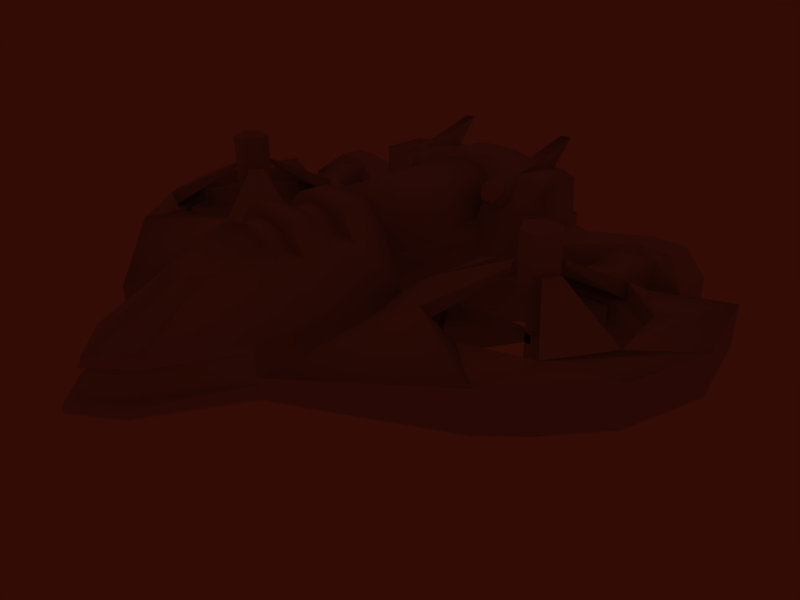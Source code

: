 # Source: rapier6.blend  (saved by Blender 2.47.0; exported with 4.5.12 LTS)
import bpy
from mathutils import Matrix  # noqa: F401  (used for matrix-valued properties, if any)

bpy.ops.wm.read_factory_settings(use_empty=True)
scene = bpy.context.scene
scene.name = 'Scene'

# ---- collections
col_collection_1 = bpy.data.collections.new('Collection 1'); scene.collection.children.link(col_collection_1)

# ---- materials (node trees are filled in below, after node groups)
mat_material = bpy.data.materials.new('Material')
mat_material.alpha_threshold = 0.0
mat_material.roughness = 0.5
mat_material.line_color = (0.0, 0.0, 0.0, 1.0)
mat_material_001 = bpy.data.materials.new('Material.001')
mat_material_001.alpha_threshold = 0.0
mat_material_001.roughness = 0.5
mat_material_001.line_color = (0.0, 0.0, 0.0, 1.0)
mat_material_002 = bpy.data.materials.new('Material.002')
mat_material_002.alpha_threshold = 0.0
mat_material_002.roughness = 0.5
mat_material_002.line_color = (0.0, 0.0, 0.0, 1.0)

# ---- material node trees

# ---- world
world_world = bpy.data.worlds.new('World'); scene.world = world_world
world_world.color = (0.1991, 0.04522, 0.02277)
world_world.use_sun_shadow = False
world_world.sun_shadow_jitter_overblur = 0.0
world_world.cycles.sampling_method = 'MANUAL'
world_world.cycles.sample_map_resolution = 256
world_world.light_settings.ao_factor = 1.539
world_world.light_settings.distance = 927.6

# ---- cameras
cam_camera = bpy.data.cameras.new('Camera')
cam_camera.passepartout_alpha = 0.2
cam_camera.clip_end = 100.0
cam_camera.lens = 35.0
cam_camera.ortho_scale = 7.314
cam_camera.show_passepartout = False
cam_camera.show_safe_areas = True
cam_camera.dof.focus_distance = 0.0
cam_camera.dof.aperture_fstop = 128.0

# ---- lights
light_lamp_001 = bpy.data.lights.new('Lamp.001', 'POINT')
light_lamp_001.transmission_factor = 0.0
light_lamp_001.energy = 100.0
light_lamp_001.shadow_buffer_clip_start = 0.5
light_lamp_001.shadow_soft_size = 1.0
light_lamp_001.shadow_maximum_resolution = 0.006
light_lamp_001.use_absolute_resolution = True
light_lamp_001.cycles.use_multiple_importance_sampling = False
light_lamp = bpy.data.lights.new('Lamp', 'POINT')
light_lamp.transmission_factor = 0.0
light_lamp.energy = 100.0
light_lamp.shadow_buffer_clip_start = 0.5
light_lamp.shadow_soft_size = 1.0
light_lamp.shadow_maximum_resolution = 0.006
light_lamp.use_absolute_resolution = True
light_lamp.cycles.use_multiple_importance_sampling = False
light_spot = bpy.data.lights.new('Spot', 'POINT')
light_spot.transmission_factor = 0.0
light_spot.cutoff_distance = 30.0
light_spot.energy = 100.0
light_spot.shadow_buffer_clip_start = 1.001
light_spot.shadow_soft_size = 1.0
light_spot.shadow_maximum_resolution = 0.006
light_spot.use_absolute_resolution = True
light_spot.cycles.use_multiple_importance_sampling = False

# ---- meshes
me_cylinder_005 = bpy.data.meshes.new('Cylinder.005')
me_cylinder_005.from_pydata([(0.9379, 3.038, 1.874), (1.096, 3.038, 1.378), (1.097, 3.038, 0.5617), (-1.097, 3.038, 0.5617), (-1.096, 3.038, 1.378), (-0.9379, 3.038, 1.874), (-0.6284, 3.038, 2.13), (7.733e-07, 3.038, 2.207), (0.6284, 3.038, 2.13), (0.9379, -1.445, 1.874), (1.096, -1.445, 1.378), (1.097, -1.445, 0.5617), (-1.097, -1.445, 0.5617), (-1.096, -1.445, 1.378), (-0.9379, -1.445, 1.874), (-0.6284, -1.445, 2.13), (3.81e-06, -1.445, 2.207), (0.6284, -1.445, 2.13), (0.0, 3.038, 0.5617), (0.0, -1.445, 0.5617)], [], [(18, 0, 1), (19, 10, 9), (18, 1, 2), (19, 11, 10), (18, 3, 4), (19, 13, 12), (18, 4, 5), (19, 14, 13), (18, 5, 6), (19, 15, 14), (18, 6, 7), (19, 16, 15), (18, 7, 8), (19, 17, 16), (8, 0, 18), (19, 9, 17), (0, 9, 10, 1), (1, 10, 11, 2), (3, 12, 13, 4), (4, 13, 14, 5), (5, 14, 15, 6), (6, 15, 16, 7), (7, 16, 17, 8), (9, 0, 8, 17)])
me_cylinder_005.polygons.foreach_set('use_smooth', [True] * 24)
me_cylinder_005.use_remesh_preserve_volume = False
me_cylinder_005.use_remesh_preserve_attributes = False
me_cylinder_005.use_mirror_vertex_groups = False
me_cylinder_005.update()
me_cylinder_003 = bpy.data.meshes.new('Cylinder.003')
me_cylinder_003.from_pydata([(5.24, -0.4874, -0.115), (5.24, -0.4874, 0.115), (5.479, -0.4874, -0.115), (5.479, -0.4874, 0.115), (5.158, -0.6301, -0.115), (5.158, -0.6301, 0.115), (5.277, -0.8371, -0.115), (5.277, -0.8371, 0.115), (5.442, -0.8371, -0.115), (5.442, -0.8371, 0.115), (5.562, -0.6301, -0.115), (5.562, -0.6301, 0.115), (3.44, -1.049, -0.3512), (3.44, -1.049, 0.3512), (4.709, 1.15, -0.3512), (4.709, 1.15, 0.3512), (6.06, 1.15, -0.3512), (6.06, 1.15, 0.3512), (7.329, -1.049, -0.3512), (7.329, -1.049, 0.3512), (6.654, -2.219, -0.3512), (6.654, -2.219, 0.3512), (4.115, -2.219, -0.3512), (4.115, -2.219, 0.3512), (5.158, -0.6301, 1.159), (5.277, -0.8371, 1.159), (5.158, -0.6301, -0.6696), (5.277, -0.8371, -0.6696), (5.24, -0.4874, 1.159), (5.479, -0.4874, 1.159), (5.24, -0.4874, -0.6696), (5.479, -0.4874, -0.6696), (5.442, -0.8371, 1.159), (5.562, -0.6301, 1.159), (5.442, -0.8371, -0.6696), (5.562, -0.6301, -0.6696), (4.858, -0.5825, 1.195), (5.063, -0.2278, 1.195), (5.155, -1.097, 1.195), (5.564, -1.097, 1.195), (5.657, -0.2278, 1.195), (5.861, -0.5825, 1.195), (4.858, -0.5825, 2.57), (5.155, -1.097, 2.57), (5.063, -0.2278, 2.57), (5.657, -0.2278, 2.57), (5.564, -1.097, 2.57), (5.861, -0.5825, 2.57), (5.36, -0.6542, -1.636)], [], [(16, 14, 15, 17), (23, 13, 12, 22), (19, 21, 20, 18), (19, 18, 10, 11), (20, 21, 9, 8), (23, 22, 6, 7), (13, 5, 4, 12), (16, 17, 3, 2), (14, 0, 1, 15), (22, 12, 4, 6), (23, 7, 5, 13), (0, 14, 16, 2), (17, 15, 1, 3), (20, 8, 10, 18), (21, 19, 11, 9), (4, 6, 25, 24), (5, 7, 27, 26), (0, 2, 29, 28), (1, 3, 31, 30), (8, 10, 33, 32), (9, 11, 35, 34), (11, 3, 31, 35), (10, 2, 29, 33), (9, 7, 27, 34), (8, 6, 25, 32), (1, 5, 26, 30), (0, 4, 24, 28), (28, 24, 36, 37), (32, 25, 38, 39), (33, 29, 40, 41), (32, 33, 41, 39), (28, 29, 40, 37), (24, 25, 38, 36), (36, 38, 43, 42), (37, 40, 45, 44), (39, 41, 47, 46), (41, 40, 45, 47), (39, 38, 43, 46), (37, 36, 42, 44), (44, 45, 46, 43), (46, 47, 45), (43, 44, 42), (30, 26, 48), (34, 27, 48), (35, 31, 48), (34, 35, 48), (30, 31, 48), (26, 27, 48)])
_uv = me_cylinder_003.uv_layers.new(name='UVTex')
_uv.uv.foreach_set('vector', [0.7178, 0.7297, 0.7104, 0.7307, 0.7106, 0.7269, 0.7168, 0.7266, 0.7092, 0.7129, 0.7049, 0.7164, 0.701, 0.7141, 0.7087, 0.7083, 0.7261, 0.717, 0.7237, 0.7155, 0.724, 0.7124, 0.7305, 0.7155, 0.7261, 0.717, 0.7305, 0.7155, 0.7248, 0.7229, 0.7235, 0.7221, 0.724, 0.7124, 0.7237, 0.7155, 0.7156, 0.7175, 0.7157, 0.716, 0.7092, 0.7129, 0.7087, 0.7083, 0.7148, 0.7158, 0.7142, 0.7173, 0.7049, 0.7164, 0.7026, 0.7244, 0.701, 0.7251, 0.701, 0.7141, 0.7178, 0.7297, 0.7168, 0.7266, 0.7231, 0.7234, 0.7243, 0.7241, 0.7104, 0.7307, 0.7018, 0.7264, 0.703, 0.7254, 0.7106, 0.7269, 0.542, 0.9278, 0.4521, 0.7697, 0.6824, 0.7164, 0.6991, 0.7459, 0.8137, 0.4703, 0.7281, 0.6965, 0.6938, 0.6951, 0.6308, 0.4666, 0.6938, 0.6951, 0.6308, 0.4666, 0.8137, 0.4703, 0.7281, 0.6965, 0.542, 0.9278, 0.4521, 0.7697, 0.6824, 0.7164, 0.6991, 0.7459, 0.8824, 0.9252, 0.7223, 0.7448, 0.7395, 0.7161, 0.9733, 0.774, 0.9733, 0.774, 0.8824, 0.9252, 0.7223, 0.7448, 0.7395, 0.7161, 0.6938, 0.6951, 0.6824, 0.7164, 0.6991, 0.7459, 0.0, 1.0, 0.6938, 0.6951, 0.7281, 0.6965, 0.6824, 0.7164, 0.0, 1.0, 0.6938, 0.6951, 0.7281, 0.6965, 0.7223, 0.7448, 0.6991, 0.7459, 0.6824, 0.7164, 0.6991, 0.7459, 0.7395, 0.7161, 0.6824, 0.7164, 0.7395, 0.7161, 0.7281, 0.6965, 0.7223, 0.7448, 0.0, 1.0, 0.7395, 0.7161, 0.7223, 0.7448, 0.6991, 0.7459, 0.0, 1.0, 0.7395, 0.7161, 0.7223, 0.7448, 0.6991, 0.7459, 0.0, 1.0, 0.7395, 0.7161, 0.7281, 0.6965, 0.7223, 0.7448, 0.0, 1.0, 0.6824, 0.7164, 0.6991, 0.7459, 0.7395, 0.7161, 0.6824, 0.7164, 0.6938, 0.6951, 0.7281, 0.6965, 0.7223, 0.7448, 0.6991, 0.7459, 0.6938, 0.6951, 0.7281, 0.6965, 0.6824, 0.7164, 0.0, 1.0, 0.6938, 0.6951, 0.6824, 0.7164, 0.6991, 0.7459, 0.0, 1.0, 0.6938, 0.6951, 0.6824, 0.7164, 0.6991, 0.7459, 0.0, 1.0, 0.6938, 0.6951, 0.7281, 0.6965, 0.7223, 0.7448, 0.6991, 0.7459, 0.7395, 0.7161, 0.7281, 0.6965, 0.7223, 0.7448, 0.0, 1.0, 0.7395, 0.7161, 0.7281, 0.6965, 0.7223, 0.7448, 0.0, 1.0, 0.6938, 0.6951, 0.7281, 0.6965, 0.7223, 0.7448, 0.6991, 0.7459, 0.6938, 0.6951, 0.6824, 0.7164, 0.6991, 0.7459, 0.0, 1.0, 0.6938, 0.6951, 0.6824, 0.7164, 0.6991, 0.7459, 0.0, 1.0, 0.6938, 0.6951, 0.7281, 0.6965, 0.7223, 0.7448, 0.6991, 0.7459, 0.7395, 0.7161, 0.7281, 0.6965, 0.7223, 0.7448, 0.0, 1.0, 0.7395, 0.7161, 0.7281, 0.6965, 0.7223, 0.7448, 0.0, 1.0, 0.6938, 0.6951, 0.7281, 0.6965, 0.7223, 0.7448, 0.6991, 0.7459, 0.6938, 0.6951, 0.6824, 0.7164, 0.6991, 0.7459, 0.0, 1.0, 0.6938, 0.6951, 0.7281, 0.6965, 0.7223, 0.7448, 0.6991, 0.7459, 0.7395, 0.7161, 0.7281, 0.6965, 0.7223, 0.7448, 0.6938, 0.6951, 0.6824, 0.7164, 0.6991, 0.7459, 0.6938, 0.6951, 0.7281, 0.6965, 0.3412, 0.8582, 0.6824, 0.7164, 0.6991, 0.7459, 0.6671, 0.7294, 0.7395, 0.7161, 0.7223, 0.7448, 0.6276, 0.7699, 0.7395, 0.7161, 0.7223, 0.7448, 0.3496, 0.8729, 0.6824, 0.7164, 0.6991, 0.7459, 0.6671, 0.7294, 0.6938, 0.6951, 0.7281, 0.6965, 0.6671, 0.7294])
me_cylinder_003.use_remesh_preserve_volume = False
me_cylinder_003.use_remesh_preserve_attributes = False
me_cylinder_003.use_mirror_vertex_groups = False
me_cylinder_003.update()
me_cylinder_002 = bpy.data.meshes.new('Cylinder.002')
me_cylinder_002.from_pydata([(5.974, 2.497, -0.6041), (5.974, 3.101, -0.8543), (5.974, 3.706, -0.6041), (5.974, 3.956, 1.561e-06), (5.974, 3.706, 0.6041), (5.974, 3.101, 0.8543), (5.974, 2.497, 0.6041), (5.974, 2.247, 1.765e-06), (4.778, 2.497, -0.6041), (4.778, 3.101, -0.8543), (4.778, 3.706, -0.6041), (4.778, 3.956, 1.459e-06), (4.778, 3.706, 0.6041), (4.778, 3.101, 0.8543), (4.778, 2.497, 0.6041), (4.778, 2.247, 3.389e-07), (5.974, 3.101, 1.459e-06), (4.778, 3.101, 1.459e-06), (5.974, 1.833, 0.6041), (4.778, 1.833, 0.6041), (5.974, 1.833, -0.6041), (4.778, 1.833, -0.6041), (4.778, 1.828, 9.871e-08), (5.974, 1.828, 1.524e-06), (4.778, 1.833, 0.6041), (2.952, -6.227, -0.2539), (2.302, -1.27, -0.5294), (2.311, 0.8281, -0.5294), (4.304, 2.197, -0.5294), (6.434, 2.197, -0.5294), (8.244, 2.979, -0.5294), (8.838, 0.5519, -0.5294), (8.283, -1.652, -0.5294), (6.405, -3.843, -0.5294), (2.952, -6.227, 0.254), (2.302, -1.27, 0.5294), (2.311, 0.8281, 0.5294), (4.304, 2.197, 0.5294), (6.434, 2.197, 0.5294), (8.244, 2.979, 0.5294), (8.838, 0.5519, 0.5294), (8.283, -1.652, 0.5294), (6.405, -3.843, 0.5294), (3.776, -2.627, -0.8662), (2.927, -1.156, -0.8662), (3.776, -2.627, 0.8663), (2.927, -1.156, 0.8663), (3.222, 0.5174, -0.8662), (3.222, 0.5174, 0.8663), (4.523, 1.609, -0.8662), (4.523, 1.609, 0.8663), (6.222, 1.609, -0.8662), (6.222, 1.609, 0.8663), (7.524, 0.5174, -0.8662), (7.524, 0.5174, 0.8663), (7.819, -1.156, -0.8662), (7.819, -1.156, 0.8663), (6.969, -2.627, -0.8662), (6.969, -2.627, 0.8663), (5.373, -3.208, -0.8662), (5.373, -3.208, 0.8663), (3.776, -2.627, 0.4027), (5.373, -3.208, 0.4027), (3.776, -2.627, -0.4027), (5.373, -3.208, -0.4027), (6.969, -2.627, 0.4027), (6.969, -2.627, -0.4027), (7.819, -1.156, 0.4027), (7.819, -1.156, -0.4027), (7.524, 0.5174, 0.4027), (7.524, 0.5174, -0.4027), (6.222, 1.609, 0.4027), (6.222, 1.609, -0.4027), (4.523, 1.609, 0.4027), (4.523, 1.609, -0.4027), (3.222, 0.5174, 0.4027), (3.222, 0.5174, -0.4027), (2.927, -1.156, 0.4027), (2.927, -1.156, -0.4027), (5.386, -2.891, 0.3881), (3.983, -2.381, 0.3881), (3.983, -2.381, -0.3881), (5.386, -2.891, -0.3881), (6.789, -2.381, 0.3881), (6.789, -2.381, -0.3881), (7.535, -1.088, 0.3881), (7.535, -1.088, -0.3881), (7.276, 0.3822, 0.3881), (7.276, 0.3822, -0.3881), (6.132, 1.342, 0.3881), (6.132, 1.342, -0.3881), (4.639, 1.342, 0.3881), (4.639, 1.342, -0.3881), (3.496, 0.3822, 0.3881), (3.496, 0.3822, -0.3881), (3.236, -1.088, 0.3881), (3.236, -1.088, -0.3881), (2.911, -3.143, -0.5294), (2.911, -3.143, 0.5294), (4.964, -1.051, 1.556), (4.746, -0.6744, 1.556), (4.746, -0.6744, 1.675), (5.59, 0.03365, 1.556), (5.155, 0.03365, 1.556), (5.155, 0.03365, 1.675), (5.59, 0.03365, 1.675), (5.782, -1.051, 1.556), (5.999, -0.6744, 1.556), (5.999, -0.6744, 1.675), (5.782, -1.051, 1.675), (4.964, -1.051, 1.675)], [], [(16, 0, 1), (17, 9, 8), (16, 1, 2), (17, 10, 9), (16, 2, 3), (17, 11, 10), (16, 3, 4), (17, 12, 11), (16, 4, 5), (17, 13, 12), (16, 5, 6), (17, 14, 13), (16, 6, 7), (17, 15, 14), (7, 0, 16), (17, 8, 15), (0, 8, 9, 1), (1, 9, 10, 2), (2, 10, 11, 3), (3, 11, 12, 4), (4, 12, 13, 5), (5, 13, 14, 6), (6, 14, 19, 18), (8, 0, 20, 21), (15, 8, 21, 22), (0, 7, 23, 20), (14, 15, 22, 24), (7, 6, 18, 23), (26, 35, 36, 27), (27, 36, 37, 28), (28, 37, 38, 29), (29, 38, 39, 30), (30, 39, 40, 31), (31, 40, 41, 32), (32, 41, 42, 33), (33, 42, 34, 25), (27, 47, 44, 26), (35, 46, 48, 36), (28, 49, 47, 27), (36, 48, 50, 37), (29, 51, 49, 28), (37, 50, 52, 38), (30, 53, 51, 29), (38, 52, 54, 39), (31, 55, 53, 30), (39, 54, 56, 40), (32, 57, 55, 31), (40, 56, 58, 41), (33, 59, 57, 32), (41, 58, 60, 42), (25, 43, 59, 33), (42, 60, 45, 34), (45, 60, 62, 61), (59, 43, 63, 64), (60, 58, 65, 62), (57, 59, 64, 66), (55, 57, 66, 68), (56, 54, 69, 67), (53, 55, 68, 70), (54, 52, 71, 69), (51, 53, 70, 72), (49, 51, 72, 74), (50, 48, 75, 73), (47, 49, 74, 76), (48, 46, 77, 75), (44, 47, 76, 78), (43, 44, 78, 63), (62, 79, 80, 61), (63, 81, 82, 64), (65, 83, 79, 62), (64, 82, 84, 66), (67, 85, 83, 65), (66, 84, 86, 68), (69, 87, 85, 67), (68, 86, 88, 70), (71, 89, 87, 69), (70, 88, 90, 72), (73, 91, 89, 71), (72, 90, 92, 74), (75, 93, 91, 73), (74, 92, 94, 76), (77, 95, 93, 75), (76, 94, 96, 78), (61, 80, 95, 77), (78, 96, 81, 63), (91, 93, 94, 92), (93, 95, 96, 94), (79, 82, 81, 80), (79, 83, 84, 82), (85, 87, 88, 86), (87, 89, 90, 88), (34, 98, 97, 25), (98, 35, 26, 97), (97, 44, 43), (25, 97, 43), (97, 26, 44), (98, 45, 46), (35, 98, 46), (98, 34, 45), (89, 91, 92, 90), (80, 81, 96, 95), (83, 85, 86, 84), (61, 77, 100, 99), (77, 46, 101, 100), (73, 71, 102, 103), (50, 73, 103, 104), (71, 52, 105, 102), (67, 65, 106, 107), (56, 67, 107, 108), (65, 58, 109, 106), (45, 61, 99, 110), (58, 56, 108, 109), (52, 50, 104, 105), (46, 45, 110, 101), (101, 110, 99, 100), (105, 104, 103, 102), (109, 108, 107, 106)])
me_cylinder_002.polygons.foreach_set('use_smooth', [0, 0, 0, 0, 0, 0, 0, 0, 0, 0, 0, 0, 0, 0, 0, 0, 1, 1, 1, 1, 1, 1, 1, 1, 0, 0, 0, 0, 0, 0, 0, 0, 0, 0, 0, 0, 1, 1, 1, 1, 1, 1, 1, 1, 1, 1, 1, 1, 1, 1, 1, 1, 0, 0, 0, 0, 0, 0, 0, 0, 0, 0, 0, 0, 0, 0, 0, 0, 0, 0, 0, 0, 0, 0, 0, 0, 0, 0, 0, 0, 0, 0, 0, 0, 0, 0, 0, 0, 0, 0, 0, 0, 0, 1, 1, 1, 1, 1, 1, 0, 0, 0, 0, 0, 0, 0, 0, 0, 0, 0, 0, 0, 0, 0, 0, 0, 0])
me_cylinder_002.use_remesh_preserve_volume = False
me_cylinder_002.use_remesh_preserve_attributes = False
me_cylinder_002.use_mirror_vertex_groups = False
me_cylinder_002.update()
me_cylinder_001 = bpy.data.meshes.new('Cylinder.001')
me_cylinder_001.from_pydata([(-0.4368, -3.734, 2.155), (-0.5702, -5.053, 1.649), (-0.5702, -4.82, 2.212), (-0.5702, -4.82, 1.086), (-0.5702, -4.257, 2.445), (-0.5702, -4.257, 0.8531), (-0.5702, -3.694, 2.212), (-0.5702, -3.694, 1.086), (-0.5702, -3.461, 1.649), (0.4368, -3.734, 2.155), (0.5702, -5.053, 1.649), (0.5702, -4.82, 2.212), (0.5702, -4.82, 1.086), (0.5702, -4.257, 2.445), (0.5702, -4.257, 0.8531), (0.5702, -3.694, 2.212), (0.5702, -3.694, 1.086), (0.5702, -3.461, 1.649), (-0.5702, -4.257, 1.649), (0.5702, -4.257, 1.649), (0.5702, -0.9063, 2.212), (0.5702, -0.9063, 1.086), (0.5702, -1.663, 2.212), (0.5702, -1.663, 1.086), (0.5702, -2.678, 2.212), (0.5702, -2.678, 1.086), (-0.5702, -0.9063, 2.212), (-0.5702, -0.9063, 1.086), (-0.5702, -1.663, 2.212), (-0.5702, -1.663, 1.086), (-0.5702, -2.678, 2.212), (-0.5702, -2.678, 1.086), (0.5702, -2.896, 1.649), (0.5702, -1.429, 1.649), (0.5702, -1.124, 1.649), (-0.5702, -1.124, 1.649), (-0.5702, -1.429, 1.649), (-0.5702, -2.896, 1.649), (0.5702, -2.065, 2.388), (0.5702, -2.065, 0.9094), (-0.5702, -2.065, 2.388), (-0.5702, -2.065, 0.9094), (0.5702, -2.678, 2.388), (0.5702, -2.678, 0.9094), (-0.5702, -2.678, 2.388), (-0.5702, -2.678, 0.9094), (-0.9792, -0.9063, 1.086), (-0.9792, -1.124, 1.649), (-0.9792, -0.9063, 2.212), (0.9792, -0.9063, 1.086), (0.9792, -1.124, 1.649), (0.9792, -0.9063, 2.212), (-0.9792, 0.3651, 1.194), (-0.9792, 0.3651, 2.104), (0.9792, 0.3651, 1.194), (0.9792, 0.3651, 2.104), (-0.9792, 0.3726, 1.649), (0.9792, 0.3726, 1.649), (-0.8071, -1.741, 1.198), (-0.8071, -1.554, 1.649), (-0.8071, -1.741, 2.099), (-0.8071, -2.554, 1.198), (-0.8071, -2.818, 1.649), (-0.8071, -2.554, 2.099), (0.8071, -1.741, 1.198), (0.8071, -1.554, 1.649), (0.8071, -1.741, 2.099), (0.8071, -2.554, 1.198), (0.8071, -2.818, 1.649), (0.8071, -2.554, 2.099)], [(0, 9)], [(18, 1, 2), (3, 1, 18), (19, 11, 10), (10, 12, 19), (18, 2, 4), (5, 3, 18), (19, 13, 11), (12, 14, 19), (18, 4, 6), (7, 5, 18), (19, 15, 13), (14, 16, 19), (18, 6, 8), (8, 7, 18), (19, 17, 15), (16, 17, 19), (1, 10, 11, 2), (12, 10, 1, 3), (2, 11, 13, 4), (14, 12, 3, 5), (4, 13, 15, 6), (16, 14, 5, 7), (15, 24, 30, 6), (31, 25, 16, 7), (22, 20, 26, 28), (27, 21, 23, 29), (20, 55, 53, 26), (52, 54, 21, 27), (17, 32, 24, 15), (25, 32, 17, 16), (33, 34, 20, 22), (21, 34, 33, 23), (6, 30, 37, 8), (37, 31, 7, 8), (28, 26, 35, 36), (35, 27, 29, 36), (22, 28, 40, 38), (41, 29, 23, 39), (30, 24, 42, 44), (43, 25, 31, 45), (28, 30, 44, 40), (45, 31, 29, 41), (24, 22, 38, 42), (39, 23, 25, 43), (42, 38, 40, 44), (41, 39, 43, 45), (27, 35, 47, 46), (35, 26, 48, 47), (34, 21, 49, 50), (20, 34, 50, 51), (52, 27, 46), (26, 53, 48), (21, 54, 49), (55, 20, 51), (56, 52, 46, 47), (48, 53, 56, 47), (54, 57, 50, 49), (50, 57, 55, 51), (36, 29, 58, 59), (28, 36, 59, 60), (31, 37, 62, 61), (37, 30, 63, 62), (23, 33, 65, 64), (33, 22, 66, 65), (32, 25, 67, 68), (24, 32, 68, 69), (29, 31, 61, 58), (30, 28, 60, 63), (25, 23, 64, 67), (22, 24, 69, 66), (59, 58, 61, 62), (63, 60, 59, 62), (64, 65, 68, 67), (68, 65, 66, 69), (53, 56, 57, 55), (56, 52, 54, 57)])
_uv = me_cylinder_001.uv_layers.new(name='UVTex')
_uv.uv.foreach_set('vector', [0.8207, 0.1064, 0.9272, 0.06235, 0.9272, 0.1505, 0.8648, 1.381e-07, 0.9272, 0.06235, 0.8207, 0.1064, 0.1976, 0.7379, 0.1202, 0.7058, 0.1655, 0.6605, 0.1655, 0.6605, 0.2297, 0.6605, 0.1976, 0.7379, 0.8207, 0.1064, 0.9272, 0.1505, 0.8648, 0.2129, 0.7766, 0.0, 0.8648, 1.381e-07, 0.8207, 0.1064, 0.1976, 0.7379, 0.1202, 0.77, 0.1202, 0.7058, 0.2297, 0.6605, 0.2751, 0.7058, 0.1976, 0.7379, 0.8207, 0.1064, 0.8648, 0.2129, 0.7766, 0.2129, 0.7143, 0.06235, 0.7766, 0.0, 0.8207, 0.1064, 0.1976, 0.7379, 0.1655, 0.8154, 0.1202, 0.77, 0.2751, 0.7058, 0.2751, 0.77, 0.1976, 0.7379, 0.8207, 0.1064, 0.7766, 0.2129, 0.7143, 0.1505, 0.7143, 0.1505, 0.7143, 0.06235, 0.8207, 0.1064, 0.1976, 0.7379, 0.2297, 0.8154, 0.1655, 0.8154, 0.2751, 0.77, 0.2297, 0.8154, 0.1976, 0.7379, 2.319e-07, 0.6417, 0.1202, 0.6417, 0.1202, 0.7058, 7.658e-08, 0.7058, 0.1202, 0.5775, 0.1202, 0.6417, 2.319e-07, 0.6417, 4.757e-07, 0.5775, 7.658e-08, 0.7058, 0.1202, 0.7058, 0.1202, 0.77, 0.0, 0.77, 0.1202, 0.5133, 0.1202, 0.5775, 4.757e-07, 0.5775, 7.496e-07, 0.5133, 0.0, 0.77, 0.1202, 0.77, 0.1202, 0.8342, 3.128e-08, 0.8342, 0.1202, 0.4491, 0.1202, 0.5133, 7.496e-07, 0.5133, 1.021e-06, 0.4491, 0.8488, 0.4545, 0.844, 0.5877, 0.6945, 0.5823, 0.6993, 0.4491, 0.4083, 0.4491, 0.4137, 0.5986, 0.2805, 0.6034, 0.2751, 0.4539, 0.8751, 0.7193, 0.8946, 0.839, 0.714, 0.8685, 0.6945, 0.7488, 0.6945, 0.4687, 0.665, 0.6492, 0.5453, 0.6297, 0.5748, 0.4491, 0.4311, 8.629e-08, 0.4842, 0.1656, 0.2301, 0.1656, 0.2832, 1.726e-08, 0.2301, 0.2835, 0.4842, 0.2835, 0.4311, 0.4491, 0.2831, 0.4491, 0.308, 0.7369, 0.3911, 0.7369, 0.4264, 0.8182, 0.2751, 0.8215, 0.4264, 0.6557, 0.3911, 0.7369, 0.308, 0.7369, 0.2751, 0.6523, 0.5995, 0.7369, 0.6462, 0.7369, 0.6787, 0.8246, 0.5593, 0.8215, 0.6787, 0.6492, 0.6462, 0.7369, 0.5995, 0.7369, 0.5593, 0.6524, 0.2751, 0.8277, 0.4264, 0.8311, 0.3911, 0.9123, 0.308, 0.9123, 0.3911, 0.9123, 0.4264, 0.9935, 0.2751, 0.9969, 0.308, 0.9123, 0.5593, 0.8277, 0.6787, 0.8246, 0.6462, 0.9123, 0.5995, 0.9123, 0.6462, 0.9123, 0.6787, 1.0, 0.5593, 0.9969, 0.5995, 0.9123, 0.8751, 0.7193, 0.6945, 0.7488, 0.7186, 0.6797, 0.8424, 0.6678, 0.5057, 0.4732, 0.5748, 0.4491, 0.5453, 0.6297, 0.4938, 0.597, 0.6945, 0.5823, 0.844, 0.5877, 0.8254, 0.6074, 0.7227, 0.6091, 0.4334, 0.58, 0.4137, 0.5986, 0.4083, 0.4491, 0.4351, 0.4774, 0.6945, 0.7488, 0.6945, 0.5823, 0.7227, 0.6091, 0.7186, 0.6797, 0.4351, 0.4774, 0.4083, 0.4491, 0.5748, 0.4491, 0.5057, 0.4732, 0.844, 0.5877, 0.8751, 0.7193, 0.8424, 0.6678, 0.8254, 0.6074, 0.4938, 0.597, 0.5453, 0.6297, 0.4137, 0.5986, 0.4334, 0.58, 0.8254, 0.6074, 0.8424, 0.6678, 0.7186, 0.6797, 0.7227, 0.6091, 0.5057, 0.4732, 0.4938, 0.597, 0.4334, 0.58, 0.4351, 0.4774, 0.006503, 0.3035, 0.0, 0.2213, 0.04984, 0.2242, 0.06398, 0.2963, 0.0, 0.2213, 0.01207, 0.1447, 0.06407, 0.1528, 0.04984, 0.2242, 0.7143, 0.2278, 0.7022, 0.3045, 0.6502, 0.2963, 0.6644, 0.2249, 0.7078, 0.1456, 0.7143, 0.2278, 0.6644, 0.2249, 0.6503, 0.1528, 0.2301, 0.2835, 0.2831, 0.4491, 0.2301, 0.4491, 0.2832, 1.726e-08, 0.2301, 0.1656, 0.2301, 1.726e-08, 0.4311, 0.4491, 0.4842, 0.2835, 0.4842, 0.4491, 0.4842, 0.1656, 0.4311, 8.629e-08, 0.4842, 0.0, 0.2308, 0.2246, 0.2301, 0.2835, 0.06398, 0.2963, 0.04984, 0.2242, 0.06407, 0.1528, 0.2301, 0.1656, 0.2308, 0.2246, 0.04984, 0.2242, 0.4842, 0.2835, 0.4834, 0.2245, 0.6644, 0.2249, 0.6502, 0.2963, 0.6644, 0.2249, 0.4834, 0.2245, 0.4842, 0.1656, 0.6503, 0.1528, 0.5995, 0.9123, 0.5593, 0.9969, 0.5395, 0.9636, 0.5585, 0.9123, 0.5593, 0.8277, 0.5995, 0.9123, 0.5585, 0.9123, 0.5395, 0.861, 0.4264, 0.9935, 0.3911, 0.9123, 0.4279, 0.9123, 0.4511, 0.9645, 0.3911, 0.9123, 0.4264, 0.8311, 0.4511, 0.8601, 0.4279, 0.9123, 0.5593, 0.6524, 0.5995, 0.7369, 0.5585, 0.7369, 0.5395, 0.6856, 0.5995, 0.7369, 0.5593, 0.8215, 0.5395, 0.7883, 0.5585, 0.7369, 0.3911, 0.7369, 0.4264, 0.6557, 0.4511, 0.6848, 0.4279, 0.7369, 0.4264, 0.8182, 0.3911, 0.7369, 0.4279, 0.7369, 0.4511, 0.7891, 0.5593, 0.9969, 0.4264, 0.9935, 0.4511, 0.9645, 0.5395, 0.9636, 0.4264, 0.8311, 0.5593, 0.8277, 0.5395, 0.861, 0.4511, 0.8601, 0.4264, 0.6557, 0.5593, 0.6524, 0.5395, 0.6856, 0.4511, 0.6848, 0.5593, 0.8215, 0.4264, 0.8182, 0.4511, 0.7891, 0.5395, 0.7883, 0.5585, 0.9123, 0.5395, 0.9636, 0.4511, 0.9645, 0.4279, 0.9123, 0.4511, 0.8601, 0.5395, 0.861, 0.5585, 0.9123, 0.4279, 0.9123, 0.5395, 0.6856, 0.5585, 0.7369, 0.4279, 0.7369, 0.4511, 0.6848, 0.4279, 0.7369, 0.5585, 0.7369, 0.5395, 0.7883, 0.4511, 0.7891, 0.4834, 0.2245, 0.4834, 0.2245, 0.4842, 0.1656, 0.2301, 0.1656, 0.4842, 0.2835, 0.4842, 0.2835, 0.4834, 0.2245, 0.2308, 0.2246])
me_cylinder_001.use_remesh_preserve_volume = False
me_cylinder_001.use_remesh_preserve_attributes = False
me_cylinder_001.use_mirror_vertex_groups = False
me_cylinder_001.update()
me_cylinder = bpy.data.meshes.new('Cylinder')
me_cylinder.from_pydata([(1.903, 3.679, 1.035), (2.1, 3.483, 0.757), (1.903, 3.287, 0.4789), (1.51, 3.287, 0.4789), (1.314, 3.483, 0.757), (1.51, 3.679, 1.035), (1.903, 2.082, 2.156), (2.1, 1.886, 1.878), (1.903, 1.689, 1.6), (1.51, 1.689, 1.6), (1.314, 1.886, 1.878), (1.51, 2.082, 2.156), (1.707, 3.483, 0.757), (1.707, 1.886, 1.878)], [], [(12, 0, 1), (13, 7, 6), (12, 1, 2), (13, 8, 7), (12, 2, 3), (13, 9, 8), (12, 3, 4), (13, 10, 9), (12, 4, 5), (13, 11, 10), (5, 0, 12), (13, 6, 11), (0, 6, 7, 1), (1, 7, 8, 2), (2, 8, 9, 3), (3, 9, 10, 4), (4, 10, 11, 5), (6, 0, 5, 11)])
me_cylinder.polygons.foreach_set('use_smooth', [1, 0, 1, 0, 1, 0, 1, 0, 1, 0, 1, 0, 1, 1, 1, 1, 1, 1])
me_cylinder.use_remesh_preserve_volume = False
me_cylinder.use_remesh_preserve_attributes = False
me_cylinder.use_mirror_vertex_groups = False
me_cylinder.update()
me_cube_001 = bpy.data.meshes.new('Cube.001')
me_cube_001.from_pydata([(1.019, 2.2, 0.8174), (0.9909, 4.475, 2.143), (0.9909, 3.028, 2.143), (1.605, 2.025, -1.487), (2.939, 4.043, -1.534), (2.939, 2.513, -1.534), (1.605, 5.068, -1.482), (2.939, 4.043, 1.206), (2.939, 2.68, 1.206), (2.272, 2.2, 1.206), (1.605, 2.2, 1.206), (1.605, 5.068, 1.206), (2.272, 4.475, 2.022), (1.605, 4.475, 2.022), (1.605, 2.905, 2.235), (2.272, 2.525, 2.022), (2.939, 4.043, 2.022), (2.939, 2.68, 2.022), (2.272, 2.025, -1.534), (1.019, 2.025, -1.448), (2.272, 5.068, -1.534), (1.019, 5.068, -1.448), (1.939, 2.2, 1.206), (1.272, 2.2, 1.206), (2.272, 5.068, 1.206), (1.019, 5.068, 0.8174), (1.939, 4.475, 2.022), (1.272, 4.475, 2.022), (1.272, 2.905, 2.159), (1.939, 2.905, 2.176), (1.961, 3.795, 2.318), (1.961, 5.122, 2.731), (1.627, 3.795, 2.377), (1.627, 5.122, 2.731), (0.6028, 2.2, 0.8111), (0.5746, 4.475, 2.243), (0.6028, 5.068, 0.8111), (0.5746, 3.028, 2.367), (0.0, 3.028, 2.355), (0.0, 2.2, 0.799), (0.0, 4.475, 2.231), (0.0, 5.068, 0.799)], [], [(24, 7, 4, 20), (7, 8, 5, 4), (8, 9, 18, 5), (9, 8, 17, 15), (8, 7, 16, 17), (7, 24, 12, 16), (17, 16, 12, 15), (9, 22, 18), (22, 10, 3, 18), (10, 23, 19, 3), (23, 0, 19), (25, 11, 6, 21), (11, 24, 20, 6), (24, 26, 12), (24, 11, 13, 26), (11, 25, 27, 13), (25, 1, 27), (0, 23, 28, 2), (23, 10, 14, 28), (10, 22, 29, 14), (22, 9, 15, 29), (2, 28, 27, 1), (28, 14, 13, 27), (29, 15, 12, 26), (21, 6, 19), (6, 20, 19), (20, 4, 19), (4, 5, 19), (3, 19, 5), (18, 3, 5), (14, 29, 30, 32), (26, 13, 33, 31), (32, 30, 31, 33), (13, 33, 32), (13, 32, 14), (29, 26, 30), (26, 31, 30), (1, 25, 36, 35), (2, 1, 35, 37), (0, 2, 37, 34), (34, 37, 38, 39), (37, 35, 40, 38), (35, 36, 41, 40)])
me_cube_001.polygons.foreach_set('use_smooth', [1, 0, 1, 1, 1, 1, 1, 1, 1, 1, 0, 1, 1, 1, 1, 1, 1, 1, 1, 1, 1, 1, 1, 1, 0, 0, 0, 0, 0, 0, 1, 1, 1, 0, 0, 1, 1, 1, 1, 0, 0, 1, 1])
me_cube_001.use_remesh_preserve_volume = False
me_cube_001.use_remesh_preserve_attributes = False
me_cube_001.use_mirror_vertex_groups = False
me_cube_001.update()
me_cube = bpy.data.meshes.new('Cube')
me_cube.from_pydata([(1.0, 1.0, 0.8504), (-1.0, 1.0, 0.8504), (-1.0, 1.0, -0.8504), (1.0, 1.0, -0.8504), (1.284, 1.867, 0.3639), (1.284, 1.867, -0.3639), (-1.284, 1.867, 0.3639), (-1.284, 1.867, -0.3639), (1.481, -1.444, 0.2641), (1.481, -1.444, -0.2641), (-1.481, -1.444, 0.2641), (-1.481, -1.444, -0.2641), (-1.0, -1.446, 0.8504), (1.0, -1.446, 0.8504), (1.347, 3.181, -0.8504), (-1.347, 3.181, -0.8504), (1.347, 3.181, 0.8504), (-1.347, 3.181, 0.8504), (-8.941e-08, 4.622, -1.186), (3.216, 4.566, 0.3639), (3.216, 4.566, -0.3639), (-3.216, 4.566, 0.3639), (-3.216, 4.566, -0.3639), (-1.347, 4.414, -0.8504), (-2.096, 5.002, -0.3931), (-2.096, 5.002, 0.3931), (-1.347, 4.531, 0.8504), (2.096, 5.002, -0.3931), (1.347, 4.414, -0.8504), (2.096, 5.002, 0.3931), (1.347, 4.531, 0.8504), (-0.3999, 5.553, 0.9184), (0.3999, 5.553, 0.9184), (0.4891, 3.713, 0.3061), (0.4891, 3.713, -0.3061), (-0.4891, 3.713, -0.3061), (-0.4891, 3.713, 0.3061), (-3.547, 3.972, -0.6961), (-4.549, 4.561, -0.3639), (-4.549, 4.561, 0.3639), (-3.547, 3.972, 0.6961), (3.547, 3.972, -0.6961), (4.549, 4.561, -0.3639), (4.549, 4.561, 0.3639), (3.547, 3.972, 0.6961), (3.547, 2.631, 0.6961), (3.547, 2.631, -0.6961), (-3.547, 2.631, 0.6961), (-3.547, 2.631, -0.6961), (-5.338, 2.836, -0.9583), (-5.394, 3.305, -0.4101), (-5.394, 3.305, 0.4101), (-5.338, 3.543, 0.9583), (5.338, 2.836, -0.9583), (5.394, 3.305, -0.4101), (5.394, 3.305, 0.4101), (5.338, 3.543, 0.9583), (-5.338, 4.275, 0.9583), (-5.338, 4.151, -0.9583), (5.338, 4.151, -0.9583), (5.338, 4.275, 0.9583), (5.394, 4.152, 0.4101), (5.394, 4.152, -0.4101), (-5.394, 4.152, 0.4101), (-5.394, 4.152, -0.4101), (-6.877, 4.074, -0.3617), (-6.225, 4.151, -0.9583), (-6.877, 4.074, 0.3617), (-6.225, 4.226, 0.9583), (6.877, 4.074, -0.3617), (6.225, 4.151, -0.9583), (6.877, 4.074, 0.3617), (6.225, 4.226, 0.9583), (6.225, 3.493, 0.9583), (6.225, 2.836, -0.9583), (-6.225, 2.836, -0.9583), (-6.225, 3.493, 0.9583), (6.877, 2.914, 0.3617), (6.877, 2.914, -0.3617), (-6.877, 2.914, 0.3617), (-6.877, 2.914, -0.3617), (-0.6589, 5.876, 0.9184), (-1.156, 5.804, 0.3061), (-1.156, 5.804, -0.3061), (-2.98e-07, 5.876, -1.645), (1.156, 5.804, -0.3061), (1.156, 5.804, 0.3061), (0.6589, 5.876, 0.9184), (-1.632, 5.023, 0.9184), (-1.632, 5.305, -0.9184), (1.632, 5.305, -0.9184), (1.632, 5.023, 0.9184), (2.096, 5.587, 0.3931), (2.096, 5.587, -0.3931), (-2.096, 5.587, 0.3931), (-2.096, 5.587, -0.3931), (-2.077, -5.742, 0.4842), (-2.077, -5.742, -0.7159), (2.077, -5.742, 0.4842), (2.077, -5.742, -0.7159), (1.049, -7.695, 0.4842), (1.049, -8.241, -0.7159), (-2.077, -1.496, -0.4292), (-2.077, -1.496, 0.1975), (2.077, -1.496, -0.4292), (2.077, -1.496, 0.1975), (-1.049, -7.695, 0.4842), (-1.049, -8.241, -0.7159), (7.311e-08, -8.533, 0.4282), (7.311e-08, -9.08, -0.6598), (0.0, -6.539, 1.085), (0.0, -6.539, -1.315), (-0.591, -5.979, 1.547), (-0.7088, -5.979, -1.409), (0.591, -5.979, 1.547), (0.7088, -5.979, -1.409), (-1.372, -4.493, 1.547), (-1.841, -4.493, -1.409), (1.372, -4.493, 1.547), (1.841, -4.493, -1.409), (1.0, -1.446, -0.8504), (1.371, -1.442, 1.547), (-1.0, -1.446, -0.8504), (-1.371, -1.442, 1.547), (-2.98e-07, 5.876, -0.7562), (-5.96e-08, 4.142, -0.4522), (-1.049, -7.791, 0.2765), (-1.049, -8.241, -0.5082), (1.049, -7.791, 0.2765), (1.049, -8.241, -0.5082), (7.311e-08, -8.63, 0.2399), (7.311e-08, -9.08, -0.4716), (-0.8396, -7.886, -0.5082), (7.311e-08, -8.725, -0.4716), (-0.8396, -7.599, 0.2765), (7.311e-08, -8.438, 0.2399), (0.8396, -7.886, -0.5082), (0.8396, -7.599, 0.2765), (2.077, -5.742, -0.5082), (2.077, -5.742, 0.2765), (-2.077, -5.742, -0.5082), (-2.077, -5.742, 0.2765), (0.7311, -1.442, 2.292), (0.2742, -1.442, 2.292), (-0.2743, -1.442, 2.292), (-0.7311, -1.442, 2.292), (-0.8233, -4.493, 2.012), (-0.2744, -4.493, 2.258), (0.2744, -4.493, 2.258), (0.8233, -4.493, 2.012), (-1.372, -3.776, 1.547), (-1.372, -3.059, 1.547), (-1.371, -2.342, 1.547), (1.372, -3.776, 1.547), (1.372, -3.059, 1.547), (1.371, -2.342, 1.547), (-0.7312, -2.342, 2.292), (-0.7313, -3.059, 2.292), (-0.7314, -3.776, 2.292), (-0.2743, -2.342, 2.292), (-0.2743, -3.059, 2.292), (-0.2744, -3.776, 2.292), (0.2743, -2.342, 2.292), (0.2743, -3.059, 2.292), (0.2744, -3.776, 2.292), (0.7312, -2.342, 2.292), (0.7313, -3.059, 2.292), (0.7314, -3.776, 2.292), (0.8512, -2.342, 1.629), (0.6032, -2.342, 1.968), (0.8514, -3.059, 1.629), (0.6033, -3.059, 1.968), (0.8515, -3.776, 1.629), (0.6034, -3.776, 1.968), (0.1978, -2.342, 2.162), (0.1978, -3.059, 2.162), (0.1978, -3.776, 2.162), (-0.1978, -2.342, 2.162), (-0.1978, -3.059, 2.162), (-0.1978, -3.776, 2.162), (-0.6032, -2.342, 1.968), (-0.6033, -3.059, 1.968), (-0.6034, -3.776, 1.968), (-0.8512, -2.342, 1.629), (-0.8514, -3.059, 1.629), (-0.8515, -3.776, 1.629), (0.8517, -4.493, 1.629), (-0.8517, -4.493, 1.629), (0.6035, -4.493, 1.968), (0.1979, -4.493, 2.162), (-0.1979, -4.493, 2.162), (-0.6035, -4.493, 1.968)], [], [(122, 2, 3, 120), (0, 16, 17, 1), (2, 15, 14, 3), (3, 5, 9, 120), (5, 4, 8, 9), (4, 0, 13, 8), (122, 11, 7, 2), (11, 10, 6, 7), (10, 12, 1, 6), (0, 1, 12, 13), (2, 7, 15), (7, 6, 17, 15), (6, 1, 17), (5, 3, 14), (4, 5, 14, 16), (0, 4, 16), (15, 23, 18), (14, 18, 28), (16, 30, 26, 17), (15, 18, 14), (23, 22, 24), (22, 21, 25, 24), (21, 26, 25), (20, 28, 27), (19, 20, 27, 29), (30, 19, 29), (30, 32, 31, 26), (36, 33, 34, 35), (31, 32, 33, 36), (22, 23, 37, 38), (21, 22, 38, 39), (26, 21, 39, 40), (28, 20, 42, 41), (20, 19, 43, 42), (19, 30, 44, 43), (30, 16, 45, 44), (14, 28, 41, 46), (23, 15, 48, 37), (17, 26, 40, 47), (16, 14, 46, 45), (15, 17, 47, 48), (48, 50, 49), (48, 47, 51, 50), (47, 52, 51), (46, 53, 54), (45, 46, 54, 55), (45, 55, 56), (47, 40, 57, 52), (37, 48, 49, 58), (46, 41, 59, 53), (44, 45, 56, 60), (43, 44, 60, 61), (42, 43, 61, 62), (41, 42, 62, 59), (40, 39, 63, 57), (39, 38, 64, 63), (38, 37, 58, 64), (64, 58, 66, 65), (63, 64, 65, 67), (57, 63, 67, 68), (59, 62, 69, 70), (62, 61, 71, 69), (61, 60, 72, 71), (60, 56, 73, 72), (53, 59, 70, 74), (58, 49, 75, 66), (52, 57, 68, 76), (56, 55, 77, 73), (55, 54, 78, 77), (54, 53, 74, 78), (51, 52, 76, 79), (50, 51, 79, 80), (49, 50, 80, 75), (75, 80, 65, 66), (80, 79, 67, 65), (79, 76, 68, 67), (78, 74, 70, 69), (77, 78, 69, 71), (73, 77, 71, 72), (31, 36, 82, 81), (36, 35, 83, 82), (34, 33, 86, 85), (33, 32, 87, 86), (26, 31, 81, 88), (18, 23, 89, 84), (28, 18, 84, 90), (32, 30, 91, 87), (30, 29, 92, 91), (29, 27, 93, 92), (27, 28, 90, 93), (25, 26, 88, 94), (24, 25, 94, 95), (23, 24, 95, 89), (82, 83, 95, 94), (83, 84, 89, 95), (84, 85, 93, 90), (85, 86, 92, 93), (11, 122, 102), (10, 11, 102, 103), (12, 10, 103, 123), (120, 9, 104), (9, 8, 105, 104), (8, 13, 121, 105), (115, 111, 113), (119, 115, 113, 117), (122, 120, 119, 117), (111, 109, 107, 113), (108, 110, 112, 106), (115, 101, 109, 111), (100, 114, 110, 108), (119, 99, 101, 115), (98, 118, 114, 100), (113, 107, 97, 117), (106, 112, 116, 96), (103, 102, 97, 96), (102, 122, 117, 97), (98, 99, 104, 105), (99, 119, 120, 104), (87, 91, 92, 86), (81, 82, 94, 88), (34, 85, 124, 125), (84, 124, 85), (83, 124, 84), (35, 125, 124, 83), (34, 125, 35), (96, 97, 140, 141), (106, 96, 141, 126), (97, 107, 127, 140), (98, 100, 128, 139), (99, 98, 139, 138), (101, 99, 138, 129), (100, 108, 130, 128), (109, 101, 129, 131), (108, 106, 126, 130), (107, 109, 131, 127), (127, 131, 133, 132), (130, 126, 134, 135), (131, 129, 136, 133), (128, 130, 135, 137), (129, 138, 136), (139, 128, 137), (140, 127, 132), (126, 141, 134), (133, 135, 134, 132), (136, 137, 135, 133), (138, 139, 137, 136), (132, 134, 141, 140), (110, 114, 112), (144, 143, 13, 12), (123, 145, 12), (142, 121, 13), (145, 144, 12), (143, 142, 13), (148, 147, 112, 114), (118, 149, 114), (146, 116, 112), (149, 148, 114), (147, 146, 112), (151, 103, 96), (116, 150, 96), (152, 123, 103), (150, 151, 96), (151, 152, 103), (154, 98, 105), (121, 155, 105), (153, 118, 98), (155, 154, 105), (154, 153, 98), (158, 157, 151, 150), (156, 145, 123, 152), (161, 160, 157, 158), (159, 144, 145, 156), (164, 163, 160, 161), (162, 143, 144, 159), (167, 166, 163, 164), (165, 142, 143, 162), (153, 154, 166, 167), (155, 121, 142, 165), (155, 165, 169, 168), (166, 154, 170, 171), (153, 167, 173, 172), (165, 162, 174, 169), (163, 166, 171, 175), (167, 164, 176, 173), (162, 159, 177, 174), (160, 163, 175, 178), (164, 161, 179, 176), (159, 156, 180, 177), (157, 160, 178, 181), (161, 158, 182, 179), (156, 152, 183, 180), (151, 157, 181, 184), (158, 150, 185, 182), (154, 155, 168, 170), (118, 153, 172, 186), (152, 151, 184, 183), (150, 116, 187, 185), (149, 118, 186, 188), (148, 149, 188, 189), (147, 148, 189, 190), (146, 147, 190, 191), (116, 146, 191, 187), (170, 168, 169, 171), (186, 172, 173, 188), (171, 169, 174, 175), (188, 173, 176, 189), (175, 174, 177, 178), (189, 176, 179, 190), (178, 177, 180, 181), (190, 179, 182, 191), (181, 180, 183, 184), (191, 182, 185, 187)])
me_cube.polygons.foreach_set('use_smooth', [1, 1, 1, 1, 0, 1, 1, 0, 1, 1, 1, 0, 1, 1, 0, 1, 1, 1, 1, 1, 1, 1, 1, 1, 1, 1, 1, 0, 0, 1, 1, 1, 1, 1, 1, 0, 0, 0, 0, 1, 1, 1, 1, 1, 1, 1, 1, 0, 0, 0, 0, 1, 1, 1, 1, 1, 1, 1, 1, 1, 1, 1, 1, 0, 0, 0, 0, 1, 1, 1, 1, 1, 1, 0, 0, 0, 0, 0, 0, 0, 0, 0, 0, 1, 1, 1, 1, 1, 1, 1, 1, 1, 1, 1, 1, 1, 1, 1, 0, 1, 1, 0, 1, 1, 1, 1, 1, 1, 1, 1, 1, 1, 1, 1, 0, 1, 0, 1, 1, 1, 0, 0, 0, 0, 0, 0, 0, 0, 0, 0, 0, 0, 0, 0, 0, 0, 0, 0, 0, 0, 0, 0, 0, 0, 0, 0, 0, 1, 1, 1, 1, 1, 1, 1, 1, 1, 1, 1, 1, 1, 1, 1, 1, 1, 1, 1, 1, 1, 1, 1, 1, 1, 1, 1, 1, 1, 1, 1, 0, 0, 0, 0, 0, 0, 0, 0, 0, 0, 0, 0, 0, 0, 0, 0, 0, 0, 0, 0, 0, 0, 0, 0, 1, 1, 1, 1, 1, 1, 1, 1, 1, 1])
_uv = me_cube.uv_layers.new(name='UVTex')
_uv.uv.foreach_set('vector', [0.3375, 0.2937, 0.3386, 0.2496, 0.3734, 0.2498, 0.3736, 0.2931, 0.5366, 0.3413, 0.5455, 0.416, 0.4546, 0.416, 0.4632, 0.3425, 0.3386, 0.2496, 0.3343, 0.213, 0.3777, 0.2129, 0.3734, 0.2498, 0.3734, 0.2498, 0.3835, 0.2353, 0.3863, 0.2802, 0.3736, 0.2931, 0.944, 0.05441, 0.944, 0.08076, 0.8484, 0.07715, 0.8484, 0.05802, 0.5579, 0.3721, 0.5366, 0.3413, 0.538, 0.248, 0.5645, 0.2766, 0.3375, 0.2937, 0.3251, 0.2803, 0.3286, 0.235, 0.3386, 0.2496, 0.8484, 0.07715, 0.8484, 0.05802, 0.944, 0.05441, 0.944, 0.08076, 0.4349, 0.2786, 0.461, 0.2494, 0.4632, 0.3425, 0.4424, 0.373, 0.5366, 0.3413, 0.4632, 0.3425, 0.461, 0.2494, 0.538, 0.248, 0.3386, 0.2496, 0.3286, 0.235, 0.3343, 0.213, 0.944, 0.08076, 0.944, 0.05441, 0.9917, 0.03679, 0.9917, 0.09838, 0.4424, 0.373, 0.4632, 0.3425, 0.4546, 0.416, 0.3835, 0.2353, 0.3734, 0.2498, 0.3777, 0.2129, 0.944, 0.08076, 0.944, 0.05441, 0.9917, 0.03679, 0.9917, 0.09838, 0.5366, 0.3413, 0.5579, 0.3721, 0.5455, 0.416, 0.3343, 0.213, 0.3343, 0.1931, 0.356, 0.1897, 0.3777, 0.2129, 0.356, 0.1897, 0.3777, 0.1931, 0.5455, 0.416, 0.5455, 0.4553, 0.4546, 0.4553, 0.4546, 0.416, 0.3343, 0.213, 0.356, 0.1897, 0.3777, 0.2129, 0.6832, 0.4001, 0.7288, 0.3715, 0.6796, 0.3715, 0.7288, 0.3715, 0.7323, 0.3503, 0.6834, 0.3503, 0.6796, 0.3715, 0.7323, 0.3503, 0.7065, 0.3177, 0.6834, 0.3503, 0.7288, 0.3715, 0.6832, 0.4001, 0.6796, 0.3715, 0.7323, 0.3503, 0.7288, 0.3715, 0.6796, 0.3715, 0.6834, 0.3503, 0.7065, 0.3177, 0.7323, 0.3503, 0.6834, 0.3503, 0.5455, 0.4553, 0.5135, 0.4993, 0.4865, 0.4993, 0.4546, 0.4553, 0.5562, 0.3929, 0.5658, 0.3901, 0.5655, 0.3951, 0.5604, 0.3974, 0.568, 0.3765, 0.5748, 0.3773, 0.5721, 0.385, 0.5712, 0.3852, 0.7288, 0.3715, 0.6832, 0.4001, 0.764, 0.4001, 0.7753, 0.3715, 0.7323, 0.3503, 0.7288, 0.3715, 0.7753, 0.3715, 0.7787, 0.3503, 0.7065, 0.3177, 0.7323, 0.3503, 0.7787, 0.3503, 0.752, 0.3177, 0.6832, 0.4001, 0.7288, 0.3715, 0.7753, 0.3715, 0.764, 0.4001, 0.7288, 0.3715, 0.7323, 0.3503, 0.7787, 0.3503, 0.7753, 0.3715, 0.7323, 0.3503, 0.7065, 0.3177, 0.752, 0.3177, 0.7787, 0.3503, 0.5455, 0.4553, 0.5455, 0.416, 0.6199, 0.416, 0.6199, 0.4553, 1.0, 0.416, 1.0, 0.4553, 0.9256, 0.4553, 0.9256, 0.416, 0.0, 0.4553, 1.453e-06, 0.416, 0.07443, 0.416, 0.07443, 0.4553, 0.4546, 0.416, 0.4546, 0.4553, 0.3802, 0.4553, 0.3802, 0.416, 0.941, 0.2706, 0.941, 0.2176, 0.8625, 0.2176, 0.8625, 0.2706, 0.941, 0.2176, 0.941, 0.2706, 0.8625, 0.2706, 0.8625, 0.2176, 0.8625, 0.2176, 0.7955, 0.2176, 0.7955, 0.1974, 0.8625, 0.2176, 0.8625, 0.2706, 0.7955, 0.2706, 0.7955, 0.2176, 0.8625, 0.2706, 0.7955, 0.2864, 0.7955, 0.2706, 0.8625, 0.2176, 0.7955, 0.1974, 0.7955, 0.2176, 0.8625, 0.2706, 0.8625, 0.2176, 0.7955, 0.2176, 0.7955, 0.2706, 0.8625, 0.2706, 0.7955, 0.2706, 0.7955, 0.2864, 0.3802, 0.416, 0.3802, 0.4553, 0.3191, 0.4553, 0.3191, 0.416, 0.07443, 0.4553, 0.07443, 0.416, 0.1355, 0.416, 0.1355, 0.4553, 0.9256, 0.416, 0.9256, 0.4553, 0.8645, 0.4553, 0.8645, 0.416, 0.6199, 0.4553, 0.6199, 0.416, 0.681, 0.416, 0.681, 0.4553, 0.7787, 0.3503, 0.752, 0.3177, 0.8081, 0.3177, 0.8079, 0.3503, 0.7753, 0.3715, 0.7787, 0.3503, 0.8079, 0.3503, 0.8039, 0.3715, 0.764, 0.4001, 0.7753, 0.3715, 0.8039, 0.3715, 0.8207, 0.4001, 0.752, 0.3177, 0.7787, 0.3503, 0.8079, 0.3503, 0.8081, 0.3177, 0.7787, 0.3503, 0.7753, 0.3715, 0.8039, 0.3715, 0.8079, 0.3503, 0.7753, 0.3715, 0.764, 0.4001, 0.8207, 0.4001, 0.8039, 0.3715, 0.8039, 0.3715, 0.8207, 0.4001, 0.8609, 0.4001, 0.8714, 0.3715, 0.8079, 0.3503, 0.8039, 0.3715, 0.8714, 0.3715, 0.8714, 0.3503, 0.8081, 0.3177, 0.8079, 0.3503, 0.8714, 0.3503, 0.8478, 0.3177, 0.8207, 0.4001, 0.8039, 0.3715, 0.8714, 0.3715, 0.8609, 0.4001, 0.8039, 0.3715, 0.8079, 0.3503, 0.8714, 0.3503, 0.8714, 0.3715, 0.8079, 0.3503, 0.8081, 0.3177, 0.8487, 0.3177, 0.8714, 0.3503, 0.681, 0.4553, 0.681, 0.416, 0.7247, 0.416, 0.7247, 0.4553, 0.8645, 0.416, 0.8645, 0.4553, 0.8208, 0.4553, 0.8208, 0.416, 0.1355, 0.4553, 0.1355, 0.416, 0.1793, 0.416, 0.1793, 0.4553, 0.3191, 0.416, 0.3191, 0.4553, 0.2753, 0.4553, 0.2753, 0.416, 0.7955, 0.2864, 0.7955, 0.2706, 0.7181, 0.2706, 0.7497, 0.2864, 0.7955, 0.2706, 0.7955, 0.2176, 0.7181, 0.2176, 0.7181, 0.2706, 0.7955, 0.2176, 0.7955, 0.1974, 0.7497, 0.1974, 0.7181, 0.2176, 0.7955, 0.2706, 0.7955, 0.2864, 0.7497, 0.2864, 0.7181, 0.2706, 0.7955, 0.2176, 0.7955, 0.2706, 0.7181, 0.2706, 0.7181, 0.2176, 0.7955, 0.1974, 0.7955, 0.2176, 0.7181, 0.2176, 0.7497, 0.1974, 0.1793, 0.416, 0.2151, 0.416, 0.2151, 0.4553, 0.1793, 0.4553, 0.2151, 0.416, 0.2395, 0.416, 0.2395, 0.4553, 0.2151, 0.4553, 0.2395, 0.416, 0.2753, 0.416, 0.2753, 0.4553, 0.2395, 0.4553, 0.785, 0.416, 0.8208, 0.416, 0.8208, 0.4553, 0.785, 0.4553, 0.7606, 0.416, 0.785, 0.416, 0.785, 0.4553, 0.7606, 0.4553, 0.7247, 0.416, 0.7606, 0.416, 0.7606, 0.4553, 0.7247, 0.4553, 0.568, 0.3765, 0.5712, 0.3852, 0.5612, 0.3835, 0.564, 0.3763, 0.5562, 0.3929, 0.5604, 0.3974, 0.5569, 0.4131, 0.5516, 0.4118, 0.5655, 0.3951, 0.5658, 0.3901, 0.582, 0.4002, 0.5785, 0.4052, 0.5721, 0.385, 0.5748, 0.3773, 0.5785, 0.3768, 0.5817, 0.3832, 0.4546, 0.4553, 0.4865, 0.4993, 0.4778, 0.5102, 0.4449, 0.4815, 0.356, 0.1897, 0.3343, 0.1931, 0.3297, 0.1788, 0.3559, 0.1695, 0.3777, 0.1931, 0.356, 0.1897, 0.3559, 0.1695, 0.3822, 0.1787, 0.5135, 0.4993, 0.5455, 0.4553, 0.5551, 0.4815, 0.5222, 0.5102, 0.7065, 0.3177, 0.6834, 0.3503, 0.6636, 0.3503, 0.6652, 0.3177, 0.6834, 0.3503, 0.6796, 0.3715, 0.661, 0.3715, 0.6636, 0.3503, 0.6796, 0.3715, 0.6832, 0.4001, 0.6732, 0.4001, 0.661, 0.3715, 0.6834, 0.3503, 0.7065, 0.3177, 0.6652, 0.3177, 0.6636, 0.3503, 0.6796, 0.3715, 0.6834, 0.3503, 0.6636, 0.3503, 0.661, 0.3715, 0.6832, 0.4001, 0.6796, 0.3715, 0.661, 0.3715, 0.6732, 0.4001, 0.6374, 0.3503, 0.6345, 0.3715, 0.661, 0.3715, 0.6636, 0.3503, 0.6345, 0.3715, 0.6162, 0.4001, 0.6732, 0.4001, 0.661, 0.3715, 0.6162, 0.4001, 0.6345, 0.3715, 0.661, 0.3715, 0.6732, 0.4001, 0.6345, 0.3715, 0.6374, 0.3503, 0.6636, 0.3503, 0.661, 0.3715, 0.3251, 0.2803, 0.3375, 0.2937, 0.3077, 0.2864, 0.9661, 0.01507, 0.9661, 0.03723, 0.9423, 0.03723, 0.9423, 0.01507, 0.461, 0.2494, 0.4349, 0.2786, 0.3939, 0.2696, 0.4544, 0.242, 0.3736, 0.2931, 0.3863, 0.2802, 0.4038, 0.287, 0.5649, 0.03723, 0.5649, 0.01507, 0.5887, 0.01507, 0.5887, 0.03723, 0.5645, 0.2766, 0.538, 0.248, 0.5443, 0.2405, 0.6054, 0.2666, 0.3656, 0.3587, 0.3541, 0.3677, 0.3429, 0.3583, 0.3835, 0.3352, 0.3656, 0.3587, 0.3429, 0.3583, 0.3257, 0.3342, 0.3375, 0.2937, 0.3736, 0.2931, 0.3835, 0.3352, 0.3257, 0.3342, 0.3541, 0.3677, 0.3533, 0.4061, 0.3358, 0.3921, 0.3429, 0.3583, 0.4958, 0.0, 0.4971, 0.08677, 0.4789, 0.1078, 0.4562, 0.0314, 0.3656, 0.3587, 0.3714, 0.3928, 0.3533, 0.4061, 0.3541, 0.3677, 0.5364, 0.03023, 0.5159, 0.1072, 0.4971, 0.08677, 0.4958, 0.0, 0.3835, 0.3352, 0.3986, 0.357, 0.3714, 0.3928, 0.3656, 0.3587, 0.5974, 0.1114, 0.5634, 0.1597, 0.5159, 0.1072, 0.5364, 0.03023, 0.3429, 0.3583, 0.3358, 0.3921, 0.3099, 0.3553, 0.3257, 0.3342, 0.4562, 0.0314, 0.4789, 0.1078, 0.4329, 0.1616, 0.3975, 0.1143, 0.9423, 0.01507, 0.9423, 0.03723, 0.8517, 0.03723, 0.8517, 0.01507, 0.3077, 0.2864, 0.3375, 0.2937, 0.3257, 0.3342, 0.3099, 0.3553, 0.6792, 0.01507, 0.6792, 0.03723, 0.5887, 0.03723, 0.5887, 0.01507, 0.3986, 0.357, 0.3835, 0.3352, 0.3736, 0.2931, 0.4038, 0.287, 0.6243, 0.3177, 0.6652, 0.3177, 0.6636, 0.3503, 0.6374, 0.3503, 0.6243, 0.3177, 0.6374, 0.3503, 0.6636, 0.3503, 0.6652, 0.3177, 0.5655, 0.3951, 0.5785, 0.4052, 0.5686, 0.4117, 0.5641, 0.3991, 0.6162, 0.4001, 0.6162, 0.4001, 0.6345, 0.3715, 0.6345, 0.3715, 0.6162, 0.4001, 0.6162, 0.4001, 0.5604, 0.3974, 0.5641, 0.3991, 0.5686, 0.4117, 0.5569, 0.4131, 0.5655, 0.3951, 0.5641, 0.3991, 0.5604, 0.3974, 0.7941, 0.03723, 0.7941, 0.01507, 0.8517, 0.01507, 0.8517, 0.03723, 0.7941, 0.03723, 0.7941, 0.01507, 0.8517, 0.01507, 0.8517, 0.03723, 0.7941, 0.03723, 0.7941, 0.01507, 0.8517, 0.01507, 0.8517, 0.03723, 0.6792, 0.03723, 0.6792, 0.01507, 0.7368, 0.01507, 0.7368, 0.03723, 0.6792, 0.03723, 0.6792, 0.01507, 0.7368, 0.01507, 0.7368, 0.03723, 0.6792, 0.03723, 0.6792, 0.01507, 0.7368, 0.01507, 0.7368, 0.03723, 0.7368, 0.03723, 0.7368, 0.01507, 0.7655, 0.01507, 0.7655, 0.03723, 0.7368, 0.03723, 0.7368, 0.01507, 0.7655, 0.01507, 0.7655, 0.03723, 0.7655, 0.03723, 0.7655, 0.01507, 0.7941, 0.01507, 0.7941, 0.03723, 0.7655, 0.03723, 0.7655, 0.01507, 0.7941, 0.01507, 0.7941, 0.03723, 0.7655, 0.03723, 0.7655, 0.01507, 0.7941, 0.01507, 0.7941, 0.03723, 0.7655, 0.03723, 0.7655, 0.01507, 0.7941, 0.01507, 0.7941, 0.03723, 0.7368, 0.03723, 0.7368, 0.01507, 0.7655, 0.01507, 0.7655, 0.03723, 0.7368, 0.03723, 0.7368, 0.01507, 0.7655, 0.01507, 0.7655, 0.03723, 0.6792, 0.03723, 0.7368, 0.01507, 0.7368, 0.03723, 0.6792, 0.03723, 0.6792, 0.01507, 0.7368, 0.01507, 0.7941, 0.03723, 0.7941, 0.01507, 0.8517, 0.01507, 0.7941, 0.03723, 0.8517, 0.01507, 0.8517, 0.03723, 0.7655, 0.03723, 0.7655, 0.01507, 0.7941, 0.01507, 0.7941, 0.03723, 0.7368, 0.03723, 0.7368, 0.01507, 0.7655, 0.01507, 0.7655, 0.03723, 0.6792, 0.03723, 0.6792, 0.01507, 0.7368, 0.01507, 0.7368, 0.03723, 0.7941, 0.03723, 0.7941, 0.01507, 0.8517, 0.01507, 0.8517, 0.03723, 0.0, 0.0, 1.0, 1.0, 1.0, 0.0, 0.4965, 0.242, 0.5025, 0.2419, 0.538, 0.248, 0.461, 0.2494, 0.4846, 0.2421, 0.4906, 0.242, 0.461, 0.2494, 0.5084, 0.2418, 0.5143, 0.2417, 0.538, 0.248, 0.4906, 0.242, 0.4965, 0.242, 0.461, 0.2494, 0.5025, 0.2419, 0.5084, 0.2418, 0.538, 0.248, 1.0, 0.6, 1.0, 0.4, 0.0, 0.0, 0.0, 1.0, 1.0, 1.0, 1.0, 0.8, 0.0, 1.0, 1.0, 0.2, 1.0, 0.0, 0.0, 0.0, 1.0, 0.8, 1.0, 0.6, 0.0, 1.0, 1.0, 0.4, 1.0, 0.2, 0.0, 0.0, 0.4436, 0.2018, 0.3939, 0.2696, 0.3975, 0.1143, 0.4329, 0.1616, 0.4383, 0.1817, 0.3975, 0.1143, 0.449, 0.2219, 0.4544, 0.242, 0.3939, 0.2696, 0.4383, 0.1817, 0.4436, 0.2018, 0.3975, 0.1143, 0.4436, 0.2018, 0.449, 0.2219, 0.3939, 0.2696, 0.5539, 0.2001, 0.5974, 0.1114, 0.6054, 0.2666, 0.5443, 0.2405, 0.5491, 0.2203, 0.6054, 0.2666, 0.5586, 0.1799, 0.5634, 0.1597, 0.5974, 0.1114, 0.5491, 0.2203, 0.5539, 0.2001, 0.6054, 0.2666, 0.5539, 0.2001, 0.5586, 0.1799, 0.5974, 0.1114, 0.2, 0.25, 0.2, 0.5, -2.511e-08, 0.5, 1.255e-08, 0.25, 0.2, 0.75, 0.2, 1.0, 0.0, 1.0, -1.256e-08, 0.75, 0.4, 0.25, 0.4, 0.5, 0.2, 0.5, 0.2, 0.25, 0.4, 0.75, 0.4, 1.0, 0.2, 1.0, 0.2, 0.75, 0.6, 0.25, 0.6, 0.5, 0.4, 0.5, 0.4, 0.25, 0.6, 0.75, 0.6, 1.0, 0.4, 1.0, 0.4, 0.75, 0.8, 0.25, 0.8, 0.5, 0.6, 0.5, 0.6, 0.25, 0.8, 0.75, 0.8, 1.0, 0.6, 1.0, 0.6, 0.75, 1.0, 0.25, 1.0, 0.5, 0.8, 0.5, 0.8, 0.25, 1.0, 0.75, 1.0, 1.0, 0.8, 1.0, 0.8, 0.75, 1.0, 0.5, 1.0, 0.75, 0.8, 0.75, 0.8, 0.5, 1.0, 0.5, 1.0, 0.75, 0.8, 0.75, 0.8, 0.5, 1.0, 0.0, 1.0, 0.25, 0.8, 0.25, 0.8, 0.0, 0.8, 0.5, 0.8, 0.75, 0.6, 0.75, 0.6, 0.5, 0.8, 0.5, 0.8, 0.75, 0.6, 0.75, 0.6, 0.5, 0.8, 0.0, 0.8, 0.25, 0.6, 0.25, 0.6, 0.0, 0.6, 0.5, 0.6, 0.75, 0.4, 0.75, 0.4, 0.5, 0.6, 0.5, 0.6, 0.75, 0.4, 0.75, 0.4, 0.5, 0.6, 0.0, 0.6, 0.25, 0.4, 0.25, 0.4, 0.0, 0.4, 0.5, 0.4, 0.75, 0.2, 0.75, 0.2, 0.5, 0.4, 0.5, 0.4, 0.75, 0.2, 0.75, 0.2, 0.5, 0.4, 0.0, 0.4, 0.25, 0.2, 0.25, 0.2, 0.0, 0.2, 0.5, 0.2, 0.75, -1.256e-08, 0.75, -2.511e-08, 0.5, 0.2, 0.5, 0.2, 0.75, -1.256e-08, 0.75, -2.511e-08, 0.5, 0.2, 0.0, 0.2, 0.25, 1.255e-08, 0.25, 0.0, 0.0, 1.0, 0.5, 1.0, 0.75, 0.8, 0.75, 0.8, 0.5, 1.0, 0.0, 1.0, 0.25, 0.8, 0.25, 0.8, 0.0, 0.2, 0.5, 0.2, 0.75, -1.256e-08, 0.75, -2.511e-08, 0.5, 0.2, 0.0, 0.2, 0.25, 1.255e-08, 0.25, 0.0, 0.0, 1.0, 0.0, 1.0, 0.25, 0.8, 0.25, 0.8, 0.0, 0.8, 0.0, 0.8, 0.25, 0.6, 0.25, 0.6, 0.0, 0.6, 0.0, 0.6, 0.25, 0.4, 0.25, 0.4, 0.0, 0.4, 0.0, 0.4, 0.25, 0.2, 0.25, 0.2, 0.0, 0.2, 0.0, 0.2, 0.25, 1.255e-08, 0.25, 0.0, 0.0, 1.0, 0.5, 1.0, 0.75, 0.8, 0.75, 0.8, 0.5, 1.0, 0.0, 1.0, 0.25, 0.8, 0.25, 0.8, 0.0, 0.8, 0.5, 0.8, 0.75, 0.6, 0.75, 0.6, 0.5, 0.8, 0.0, 0.8, 0.25, 0.6, 0.25, 0.6, 0.0, 0.6, 0.5, 0.6, 0.75, 0.4, 0.75, 0.4, 0.5, 0.6, 0.0, 0.6, 0.25, 0.4, 0.25, 0.4, 0.0, 0.4, 0.5, 0.4, 0.75, 0.2, 0.75, 0.2, 0.5, 0.4, 0.0, 0.4, 0.25, 0.2, 0.25, 0.2, 0.0, 0.2, 0.5, 0.2, 0.75, -1.256e-08, 0.75, -2.511e-08, 0.5, 0.2, 0.0, 0.2, 0.25, 1.255e-08, 0.25, 0.0, 0.0])
me_cube.materials.append(mat_material)
me_cube.materials.append(mat_material_001)
me_cube.materials.append(mat_material_002)
me_cube.use_remesh_preserve_volume = False
me_cube.use_remesh_preserve_attributes = False
me_cube.use_mirror_vertex_groups = False
me_cube.update()

# ---- objects
ob_cylinder_004 = bpy.data.objects.new('Cylinder.004', me_cylinder_005)
ob_lamp_002 = bpy.data.objects.new('Lamp.002', light_lamp_001)
ob_cylinder_003 = bpy.data.objects.new('Cylinder.003', me_cylinder_003)
ob_lamp_001 = bpy.data.objects.new('Lamp.001', light_lamp)
ob_cylinder_002 = bpy.data.objects.new('Cylinder.002', me_cylinder_002)
ob_cylinder_001 = bpy.data.objects.new('Cylinder.001', me_cylinder_001)
ob_cylinder = bpy.data.objects.new('Cylinder', me_cylinder)
ob_cube_001 = bpy.data.objects.new('Cube.001', me_cube_001)
ob_cube = bpy.data.objects.new('Cube', me_cube)
ob_lamp = bpy.data.objects.new('Lamp', light_spot)
ob_camera = bpy.data.objects.new('Camera', cam_camera)

# ---- transforms, parenting, visibility, modifiers, constraints
ob_cylinder_004.location = (0.0, 0.0, 0.0)
ob_cylinder_004.lock_rotations_4d = False
ob_cylinder_004.empty_display_type = 'ARROWS'
ob_cylinder_004.color = (0.0, 0.0, 0.0, 1.0)
ob_cylinder_004.lineart.crease_threshold = 0.0
ob_lamp_002.location = (7.869, -19.28, -32.66)
ob_lamp_002.rotation_euler = (0.4197, -0.02726, 1.358)
ob_lamp_002.lock_rotations_4d = False
ob_lamp_002.empty_display_type = 'ARROWS'
ob_lamp_002.color = (0.0, 0.0, 0.0, 1.0)
ob_lamp_002.lineart.crease_threshold = 0.0
ob_cylinder_003.location = (0.0, 0.0, 0.0)
ob_cylinder_003.lock_rotations_4d = False
ob_cylinder_003.empty_display_type = 'ARROWS'
ob_cylinder_003.color = (0.0, 0.0, 0.0, 1.0)
ob_cylinder_003.lineart.crease_threshold = 0.0
_m = ob_cylinder_003.modifiers.new('Mirror', 'MIRROR')
_m.use_mirror_vertex_groups = False
ob_lamp_001.location = (0.1547, 7.816, 25.37)
ob_lamp_001.rotation_euler = (0.6705, -0.1064, 0.5118)
ob_lamp_001.lock_rotations_4d = False
ob_lamp_001.empty_display_type = 'ARROWS'
ob_lamp_001.color = (0.0, 0.0, 0.0, 1.0)
ob_lamp_001.lineart.crease_threshold = 0.0
ob_cylinder_002.location = (0.0, 0.0, 0.0)
ob_cylinder_002.lock_rotations_4d = False
ob_cylinder_002.empty_display_type = 'ARROWS'
ob_cylinder_002.color = (0.0, 0.0, 0.0, 1.0)
ob_cylinder_002.lineart.crease_threshold = 0.0
_m = ob_cylinder_002.modifiers.new('Mirror', 'MIRROR')
_m.use_mirror_vertex_groups = False
ob_cylinder_001.location = (0.0, -50.0, 0.0)
ob_cylinder_001.lock_rotations_4d = False
ob_cylinder_001.empty_display_type = 'ARROWS'
ob_cylinder_001.color = (0.0, 0.0, 0.0, 1.0)
ob_cylinder_001.lineart.crease_threshold = 0.0
ob_cylinder.location = (0.0, 0.236, 0.0)
ob_cylinder.lock_rotations_4d = False
ob_cylinder.empty_display_type = 'ARROWS'
ob_cylinder.color = (0.0, 0.0, 0.0, 1.0)
ob_cylinder.lineart.crease_threshold = 0.0
_m = ob_cylinder.modifiers.new('Mirror', 'MIRROR')
_m.use_mirror_vertex_groups = False
ob_cube_001.location = (0.0, 0.0, 0.0)
ob_cube_001.lock_rotations_4d = False
ob_cube_001.empty_display_type = 'ARROWS'
ob_cube_001.color = (0.0, 0.0, 0.0, 1.0)
ob_cube_001.lineart.crease_threshold = 0.0
_m = ob_cube_001.modifiers.new('Mirror', 'MIRROR')
_m.use_clip = True
_m.use_mirror_vertex_groups = False
ob_cube.location = (0.0, 0.0, 0.0)
ob_cube.lock_rotations_4d = False
ob_cube.empty_display_type = 'ARROWS'
ob_cube.color = (0.0, 0.0, 0.0, 1.0)
ob_cube.lineart.crease_threshold = 0.0
ob_lamp.location = (4.076, -1.922, 39.61)
ob_lamp.rotation_euler = (0.6503, 0.05522, 1.866)
ob_lamp.lock_rotations_4d = False
ob_lamp.empty_display_type = 'ARROWS'
ob_lamp.color = (0.0, 0.0, 0.0, 0.0)
ob_lamp.lineart.crease_threshold = 0.0
ob_camera.location = (14.37, -13.06, 8.414)
ob_camera.rotation_euler = (1.109, 0.01082, 0.8149)
ob_camera.lock_rotations_4d = False
ob_camera.empty_display_type = 'ARROWS'
ob_camera.color = (0.0, 0.0, 0.0, 0.0)
ob_camera.display_type = 'WIRE'
ob_camera.lineart.crease_threshold = 0.0

# ---- collection membership
col_collection_1.objects.link(ob_cylinder_004)
col_collection_1.objects.link(ob_lamp_002)
col_collection_1.objects.link(ob_cylinder_003)
col_collection_1.objects.link(ob_lamp_001)
col_collection_1.objects.link(ob_cylinder_002)
col_collection_1.objects.link(ob_cylinder_001)
col_collection_1.objects.link(ob_cylinder)
col_collection_1.objects.link(ob_cube_001)
col_collection_1.objects.link(ob_cube)
col_collection_1.objects.link(ob_lamp)
col_collection_1.objects.link(ob_camera)

# ---- scene / render settings (as saved in the file)
scene.camera = ob_camera
scene.frame_start = 1; scene.frame_end = 250; scene.frame_set(3)
scene.render.engine = 'BLENDER_EEVEE_NEXT'
scene.render.image_settings.file_format = 'JPEG'
scene.render.image_settings.color_mode = 'RGB'
scene.render.image_settings.compression = 90
scene.render.resolution_x = 800
scene.render.resolution_y = 600
scene.render.pixel_aspect_x = 100.0
scene.render.pixel_aspect_y = 100.0
scene.render.fps = 25
scene.render.dither_intensity = 0.0
scene.render.use_compositing = False
scene.render.use_sequencer = False
scene.render.bake_margin = 2
scene.render.bake_bias = 0.0
scene.render.use_stamp_time = False
scene.render.use_stamp_date = False
scene.render.use_stamp_frame = False
scene.render.use_stamp_camera = False
scene.render.use_stamp_scene = False
scene.render.use_stamp_filename = False
scene.render.use_stamp_render_time = False
scene.render.stamp_font_size = 0
scene.cycles.use_denoising = False
scene.cycles.samples = 10
scene.cycles.sampling_pattern = 'TABULATED_SOBOL'
scene.cycles.light_sampling_threshold = 0.0
scene.cycles.use_adaptive_sampling = False
scene.cycles.use_light_tree = False
scene.cycles.blur_glossy = 0.0
scene.cycles.volume_bounces = 1
scene.cycles.pixel_filter_type = 'GAUSSIAN'
scene.cycles.sample_clamp_indirect = 0.0
scene.view_settings.view_transform = 'Raw'
bpy.context.view_layer.update()
